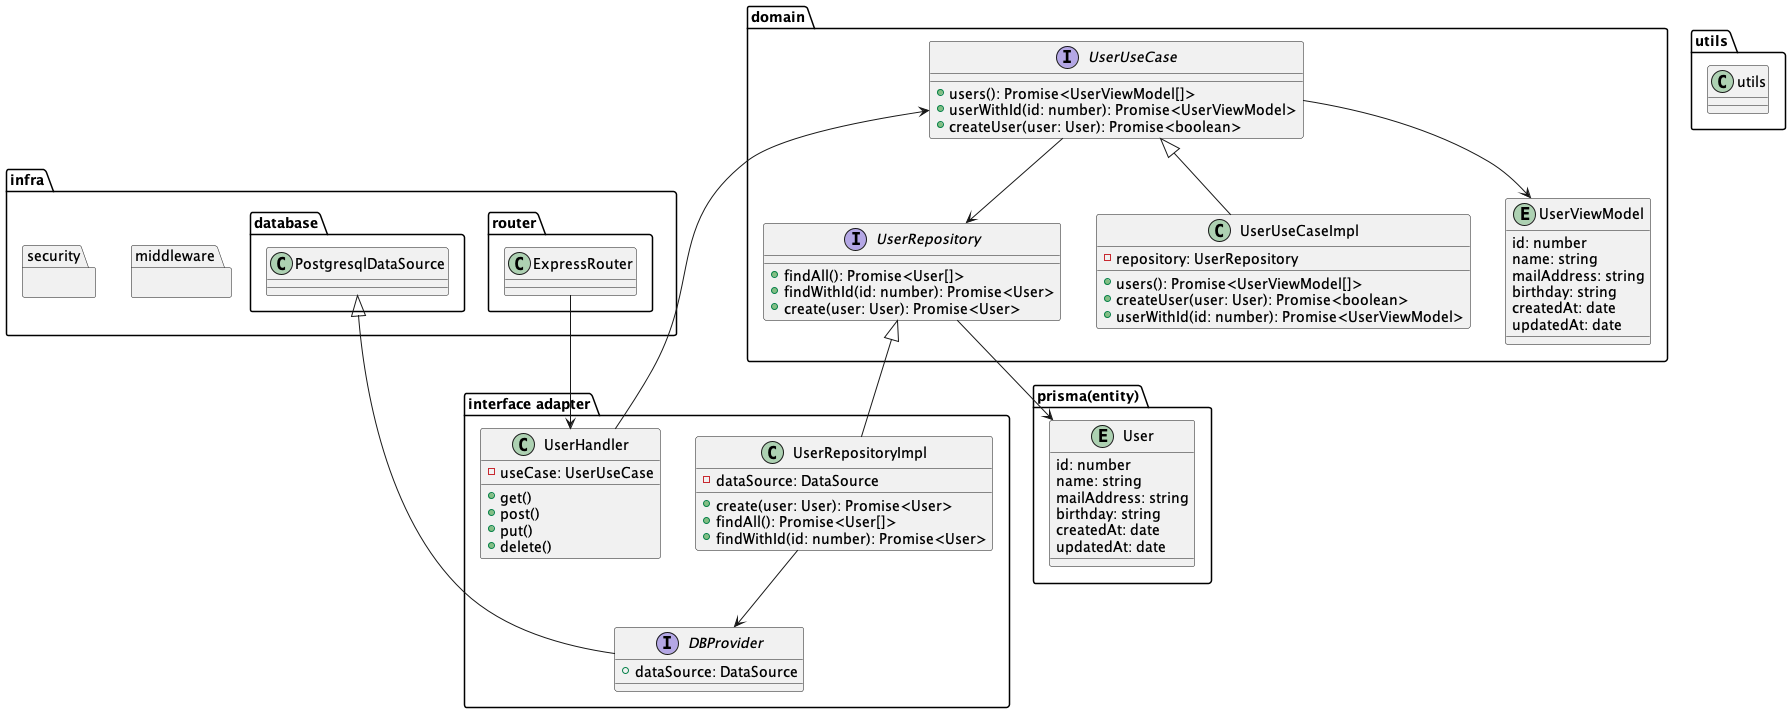

The diagram above was rendered by PlantUML. Its source (embedded in the PNG):
@startuml

package "infra" {
    package "router" {
        class ExpressRouter {
        }
    }
    package "database" {
        class PostgresqlDataSource {
        }
    }
    package "middleware" {
    }
    package "security" {
    }
}

package "interface adapter" {
    class UserHandler {
        -useCase: UserUseCase
        +get()
        +post()
        +put()
        +delete()
    }
    class UserRepositoryImpl {
        -dataSource: DataSource
        +create(user: User): Promise<User>
        +findAll(): Promise<User[]>
        +findWithId(id: number): Promise<User>
    }
    interface DBProvider {
        +dataSource: DataSource
    }
}

package "domain" {
    interface UserUseCase {
        +users(): Promise<UserViewModel[]>
        +userWithId(id: number): Promise<UserViewModel>
        +createUser(user: User): Promise<boolean>
    }
    interface UserRepository {
        +findAll(): Promise<User[]>
        +findWithId(id: number): Promise<User>
        +create(user: User): Promise<User>
    }
    class UserUseCaseImpl {
        -repository: UserRepository
        +users(): Promise<UserViewModel[]>
        +createUser(user: User): Promise<boolean>
        +userWithId(id: number): Promise<UserViewModel>
    }
    entity UserViewModel {
        id: number
        name: string
        mailAddress: string
        birthday: string
        createdAt: date
        updatedAt: date
    }
}
package "prisma(entity)" {
    entity User {
        id: number
        name: string
        mailAddress: string
        birthday: string
        createdAt: date
        updatedAt: date
    }
}

package "utils" {
    class utils {
    }
}

ExpressRouter --> UserHandler
UserHandler --> UserUseCase
UserUseCase <|-- UserUseCaseImpl
UserRepository <|-- UserRepositoryImpl
UserUseCase --> UserRepository
UserRepository --> User

UserRepositoryImpl --> DBProvider
PostgresqlDataSource <|-- DBProvider

UserUseCase --> UserViewModel

'UserUseCaseImpl --> "1" UserRepository

'UserHandler --> "1" User
'UserUseCaseImpl --> "1" User
'UserRepositoryImpl --> "1" User


@enduml